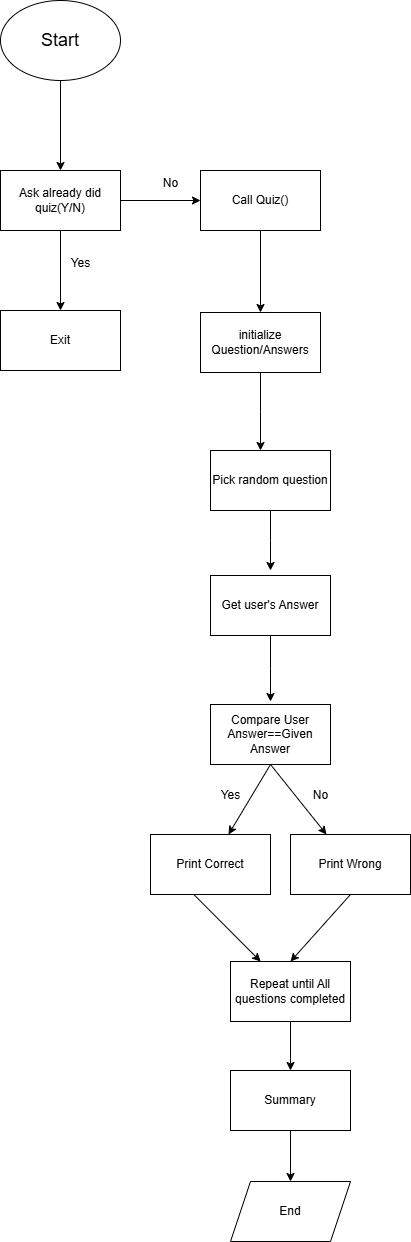

The diagram above was exported from draw.io. Its source (the exported page's mxGraphModel, read from the mxfile embedded in the PNG):
<mxGraphModel dx="1729" dy="1022" grid="1" gridSize="10" guides="1" tooltips="1" connect="1" arrows="1" fold="1" page="1" pageScale="1" pageWidth="850" pageHeight="1100" math="0" shadow="0">
  <root>
    <mxCell id="0" />
    <mxCell id="1" parent="0" />
    <mxCell id="8k70xEkOZhO_G6RqxjlW-3" value="" style="edgeStyle=orthogonalEdgeStyle;rounded=0;orthogonalLoop=1;jettySize=auto;html=1;" edge="1" parent="1" source="8k70xEkOZhO_G6RqxjlW-1" target="8k70xEkOZhO_G6RqxjlW-2">
      <mxGeometry relative="1" as="geometry" />
    </mxCell>
    <mxCell id="8k70xEkOZhO_G6RqxjlW-1" value="&lt;font style=&quot;font-size: 18px;&quot;&gt;Start&lt;/font&gt;" style="ellipse;whiteSpace=wrap;html=1;" vertex="1" parent="1">
      <mxGeometry x="340" y="40" width="120" height="80" as="geometry" />
    </mxCell>
    <mxCell id="8k70xEkOZhO_G6RqxjlW-5" value="" style="edgeStyle=orthogonalEdgeStyle;rounded=0;orthogonalLoop=1;jettySize=auto;html=1;" edge="1" parent="1" source="8k70xEkOZhO_G6RqxjlW-2" target="8k70xEkOZhO_G6RqxjlW-4">
      <mxGeometry relative="1" as="geometry" />
    </mxCell>
    <mxCell id="8k70xEkOZhO_G6RqxjlW-7" value="" style="edgeStyle=orthogonalEdgeStyle;rounded=0;orthogonalLoop=1;jettySize=auto;html=1;" edge="1" parent="1" source="8k70xEkOZhO_G6RqxjlW-2" target="8k70xEkOZhO_G6RqxjlW-6">
      <mxGeometry relative="1" as="geometry" />
    </mxCell>
    <mxCell id="8k70xEkOZhO_G6RqxjlW-2" value="Ask already did quiz(Y/N)" style="whiteSpace=wrap;html=1;" vertex="1" parent="1">
      <mxGeometry x="340" y="210" width="120" height="60" as="geometry" />
    </mxCell>
    <mxCell id="8k70xEkOZhO_G6RqxjlW-4" value="Exit" style="whiteSpace=wrap;html=1;" vertex="1" parent="1">
      <mxGeometry x="340" y="350" width="120" height="60" as="geometry" />
    </mxCell>
    <mxCell id="8k70xEkOZhO_G6RqxjlW-11" value="" style="edgeStyle=orthogonalEdgeStyle;rounded=0;orthogonalLoop=1;jettySize=auto;html=1;" edge="1" parent="1" source="8k70xEkOZhO_G6RqxjlW-6" target="8k70xEkOZhO_G6RqxjlW-10">
      <mxGeometry relative="1" as="geometry" />
    </mxCell>
    <mxCell id="8k70xEkOZhO_G6RqxjlW-6" value="Call Quiz()" style="whiteSpace=wrap;html=1;" vertex="1" parent="1">
      <mxGeometry x="540" y="210" width="120" height="60" as="geometry" />
    </mxCell>
    <mxCell id="8k70xEkOZhO_G6RqxjlW-8" value="Yes" style="text;html=1;align=center;verticalAlign=middle;resizable=0;points=[];autosize=1;strokeColor=none;fillColor=none;" vertex="1" parent="1">
      <mxGeometry x="400" y="288" width="40" height="30" as="geometry" />
    </mxCell>
    <mxCell id="8k70xEkOZhO_G6RqxjlW-9" value="No" style="text;html=1;align=center;verticalAlign=middle;resizable=0;points=[];autosize=1;strokeColor=none;fillColor=none;" vertex="1" parent="1">
      <mxGeometry x="490" y="208" width="40" height="30" as="geometry" />
    </mxCell>
    <mxCell id="8k70xEkOZhO_G6RqxjlW-13" value="" style="edgeStyle=orthogonalEdgeStyle;rounded=0;orthogonalLoop=1;jettySize=auto;html=1;" edge="1" parent="1" source="8k70xEkOZhO_G6RqxjlW-10">
      <mxGeometry relative="1" as="geometry">
        <mxPoint x="600" y="490" as="targetPoint" />
      </mxGeometry>
    </mxCell>
    <mxCell id="8k70xEkOZhO_G6RqxjlW-10" value="initialize Question/Answers" style="whiteSpace=wrap;html=1;" vertex="1" parent="1">
      <mxGeometry x="540" y="352" width="120" height="60" as="geometry" />
    </mxCell>
    <mxCell id="8k70xEkOZhO_G6RqxjlW-17" value="" style="edgeStyle=orthogonalEdgeStyle;rounded=0;orthogonalLoop=1;jettySize=auto;html=1;" edge="1" parent="1" source="8k70xEkOZhO_G6RqxjlW-14">
      <mxGeometry relative="1" as="geometry">
        <mxPoint x="610" y="610" as="targetPoint" />
      </mxGeometry>
    </mxCell>
    <mxCell id="8k70xEkOZhO_G6RqxjlW-14" value="Pick random question" style="whiteSpace=wrap;html=1;" vertex="1" parent="1">
      <mxGeometry x="550" y="490" width="120" height="60" as="geometry" />
    </mxCell>
    <mxCell id="8k70xEkOZhO_G6RqxjlW-19" value="" style="edgeStyle=orthogonalEdgeStyle;rounded=0;orthogonalLoop=1;jettySize=auto;html=1;" edge="1" parent="1" target="8k70xEkOZhO_G6RqxjlW-18">
      <mxGeometry relative="1" as="geometry">
        <mxPoint x="610" y="670" as="sourcePoint" />
      </mxGeometry>
    </mxCell>
    <mxCell id="8k70xEkOZhO_G6RqxjlW-21" value="" style="edgeStyle=orthogonalEdgeStyle;rounded=0;orthogonalLoop=1;jettySize=auto;html=1;" edge="1" parent="1" source="8k70xEkOZhO_G6RqxjlW-18">
      <mxGeometry relative="1" as="geometry">
        <mxPoint x="609.9999999999998" y="741" as="targetPoint" />
      </mxGeometry>
    </mxCell>
    <mxCell id="8k70xEkOZhO_G6RqxjlW-18" value="Get user's Answer" style="whiteSpace=wrap;html=1;" vertex="1" parent="1">
      <mxGeometry x="550" y="615" width="120" height="60" as="geometry" />
    </mxCell>
    <mxCell id="8k70xEkOZhO_G6RqxjlW-23" value="" style="edgeStyle=orthogonalEdgeStyle;rounded=0;orthogonalLoop=1;jettySize=auto;html=1;" edge="1" parent="1" target="8k70xEkOZhO_G6RqxjlW-22">
      <mxGeometry relative="1" as="geometry">
        <mxPoint x="609.9999999999998" y="801" as="sourcePoint" />
      </mxGeometry>
    </mxCell>
    <mxCell id="8k70xEkOZhO_G6RqxjlW-22" value="Compare User Answer==Given Answer" style="whiteSpace=wrap;html=1;" vertex="1" parent="1">
      <mxGeometry x="550" y="744" width="120" height="60" as="geometry" />
    </mxCell>
    <mxCell id="8k70xEkOZhO_G6RqxjlW-29" value="" style="endArrow=classic;html=1;rounded=0;exitX=0.5;exitY=1;exitDx=0;exitDy=0;" edge="1" parent="1" source="8k70xEkOZhO_G6RqxjlW-22" target="8k70xEkOZhO_G6RqxjlW-31">
      <mxGeometry width="50" height="50" relative="1" as="geometry">
        <mxPoint x="580" y="1330" as="sourcePoint" />
        <mxPoint x="650" y="1300" as="targetPoint" />
      </mxGeometry>
    </mxCell>
    <mxCell id="8k70xEkOZhO_G6RqxjlW-31" value="Print Wrong" style="rounded=0;whiteSpace=wrap;html=1;" vertex="1" parent="1">
      <mxGeometry x="630" y="874" width="120" height="60" as="geometry" />
    </mxCell>
    <mxCell id="8k70xEkOZhO_G6RqxjlW-32" value="Yes" style="text;html=1;align=center;verticalAlign=middle;resizable=0;points=[];autosize=1;strokeColor=none;fillColor=none;" vertex="1" parent="1">
      <mxGeometry x="550" y="820" width="40" height="30" as="geometry" />
    </mxCell>
    <mxCell id="8k70xEkOZhO_G6RqxjlW-37" value="" style="endArrow=classic;html=1;rounded=0;exitX=0.35;exitY=0.978;exitDx=0;exitDy=0;exitPerimeter=0;" edge="1" parent="1" source="8k70xEkOZhO_G6RqxjlW-30" target="8k70xEkOZhO_G6RqxjlW-38">
      <mxGeometry width="50" height="50" relative="1" as="geometry">
        <mxPoint x="460" y="1490" as="sourcePoint" />
        <mxPoint x="600" y="1420" as="targetPoint" />
      </mxGeometry>
    </mxCell>
    <mxCell id="8k70xEkOZhO_G6RqxjlW-40" value="" style="edgeStyle=orthogonalEdgeStyle;rounded=0;orthogonalLoop=1;jettySize=auto;html=1;" edge="1" parent="1" source="8k70xEkOZhO_G6RqxjlW-38" target="8k70xEkOZhO_G6RqxjlW-39">
      <mxGeometry relative="1" as="geometry" />
    </mxCell>
    <mxCell id="8k70xEkOZhO_G6RqxjlW-38" value="Repeat until All questions completed" style="rounded=0;whiteSpace=wrap;html=1;" vertex="1" parent="1">
      <mxGeometry x="570" y="1001" width="120" height="60" as="geometry" />
    </mxCell>
    <mxCell id="8k70xEkOZhO_G6RqxjlW-56" value="" style="edgeStyle=orthogonalEdgeStyle;rounded=0;orthogonalLoop=1;jettySize=auto;html=1;" edge="1" parent="1" source="8k70xEkOZhO_G6RqxjlW-39" target="8k70xEkOZhO_G6RqxjlW-43">
      <mxGeometry relative="1" as="geometry" />
    </mxCell>
    <mxCell id="8k70xEkOZhO_G6RqxjlW-39" value="Summary" style="rounded=0;whiteSpace=wrap;html=1;" vertex="1" parent="1">
      <mxGeometry x="570" y="1110" width="120" height="60" as="geometry" />
    </mxCell>
    <mxCell id="8k70xEkOZhO_G6RqxjlW-49" value="" style="endArrow=classic;html=1;rounded=0;exitX=0.5;exitY=1;exitDx=0;exitDy=0;" edge="1" parent="1" source="8k70xEkOZhO_G6RqxjlW-22" target="8k70xEkOZhO_G6RqxjlW-30">
      <mxGeometry width="50" height="50" relative="1" as="geometry">
        <mxPoint x="610" y="1050" as="sourcePoint" />
        <mxPoint x="550" y="1300" as="targetPoint" />
        <Array as="points" />
      </mxGeometry>
    </mxCell>
    <mxCell id="8k70xEkOZhO_G6RqxjlW-30" value="Print Correct" style="rounded=0;whiteSpace=wrap;html=1;" vertex="1" parent="1">
      <mxGeometry x="490" y="874" width="120" height="60" as="geometry" />
    </mxCell>
    <mxCell id="8k70xEkOZhO_G6RqxjlW-33" value="No" style="text;html=1;align=center;verticalAlign=middle;resizable=0;points=[];autosize=1;strokeColor=none;fillColor=none;" vertex="1" parent="1">
      <mxGeometry x="640" y="820" width="40" height="30" as="geometry" />
    </mxCell>
    <mxCell id="8k70xEkOZhO_G6RqxjlW-43" value="End&lt;div&gt;&lt;/div&gt;" style="shape=parallelogram;perimeter=parallelogramPerimeter;whiteSpace=wrap;html=1;fixedSize=1;" vertex="1" parent="1">
      <mxGeometry x="570" y="1221" width="120" height="60" as="geometry" />
    </mxCell>
    <mxCell id="8k70xEkOZhO_G6RqxjlW-60" value="" style="endArrow=classic;html=1;rounded=0;entryX=0.5;entryY=0;entryDx=0;entryDy=0;exitX=0.5;exitY=1;exitDx=0;exitDy=0;" edge="1" parent="1" source="8k70xEkOZhO_G6RqxjlW-31" target="8k70xEkOZhO_G6RqxjlW-38">
      <mxGeometry width="50" height="50" relative="1" as="geometry">
        <mxPoint x="630" y="970" as="sourcePoint" />
        <mxPoint x="680" y="920" as="targetPoint" />
      </mxGeometry>
    </mxCell>
  </root>
</mxGraphModel>